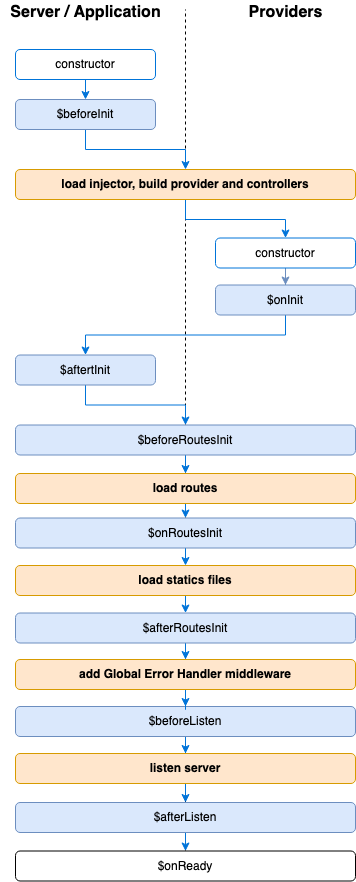

The diagram above was exported from draw.io. Its source (the exported page's mxGraphModel, read from the mxfile embedded in the PNG):
<mxGraphModel dx="1426" dy="722" grid="1" gridSize="10" guides="1" tooltips="1" connect="1" arrows="1" fold="1" page="1" pageScale="1" pageWidth="827" pageHeight="1169" math="0" shadow="0">
  <root>
    <mxCell id="0" />
    <mxCell id="1" parent="0" />
    <mxCell id="6OGUqGRU7Gr6e0RLvVt3-30" value="" style="endArrow=none;dashed=1;html=1;" parent="1" edge="1">
      <mxGeometry width="50" height="50" relative="1" as="geometry">
        <mxPoint x="280" y="881" as="sourcePoint" />
        <mxPoint x="280" y="40" as="targetPoint" />
      </mxGeometry>
    </mxCell>
    <mxCell id="r-cADyz4mRHKIyRzOxX_-7" style="edgeStyle=orthogonalEdgeStyle;rounded=0;orthogonalLoop=1;jettySize=auto;html=1;exitX=0.5;exitY=1;exitDx=0;exitDy=0;entryX=0.5;entryY=0;entryDx=0;entryDy=0;strokeColor=#0074d9;" parent="1" source="r-cADyz4mRHKIyRzOxX_-1" edge="1">
      <mxGeometry relative="1" as="geometry">
        <mxPoint x="180" y="130" as="targetPoint" />
      </mxGeometry>
    </mxCell>
    <mxCell id="r-cADyz4mRHKIyRzOxX_-1" value="constructor" style="rounded=1;whiteSpace=wrap;html=1;strokeColor=#0074d9;fontFamily=Helvetica;" parent="1" vertex="1">
      <mxGeometry x="110" y="80" width="140" height="30" as="geometry" />
    </mxCell>
    <mxCell id="r-cADyz4mRHKIyRzOxX_-8" style="edgeStyle=orthogonalEdgeStyle;rounded=0;orthogonalLoop=1;jettySize=auto;html=1;exitX=0.5;exitY=1;exitDx=0;exitDy=0;entryX=0.5;entryY=0;entryDx=0;entryDy=0;strokeColor=#0074d9;" parent="1" edge="1" target="r-cADyz4mRHKIyRzOxX_-30">
      <mxGeometry relative="1" as="geometry">
        <mxPoint x="180" y="160" as="sourcePoint" />
        <mxPoint x="180" y="180" as="targetPoint" />
      </mxGeometry>
    </mxCell>
    <mxCell id="r-cADyz4mRHKIyRzOxX_-12" value="$beforeInit" style="rounded=1;whiteSpace=wrap;html=1;strokeColor=#6c8ebf;fillColor=#dae8fc;fontFamily=Helvetica;" parent="1" vertex="1">
      <mxGeometry x="110" y="130" width="140" height="30" as="geometry" />
    </mxCell>
    <mxCell id="6OGUqGRU7Gr6e0RLvVt3-27" style="edgeStyle=orthogonalEdgeStyle;rounded=0;orthogonalLoop=1;jettySize=auto;html=1;exitX=0.5;exitY=1;exitDx=0;exitDy=0;entryX=0.5;entryY=0;entryDx=0;entryDy=0;fillColor=#dae8fc;strokeColor=#0074D9;" parent="1" source="r-cADyz4mRHKIyRzOxX_-30" target="6OGUqGRU7Gr6e0RLvVt3-3" edge="1">
      <mxGeometry relative="1" as="geometry" />
    </mxCell>
    <mxCell id="r-cADyz4mRHKIyRzOxX_-30" value="&lt;b&gt;load injector, build provider and controllers&lt;/b&gt;" style="rounded=1;whiteSpace=wrap;html=1;strokeColor=#d79b00;fillColor=#ffe6cc;fontFamily=Helvetica;" parent="1" vertex="1">
      <mxGeometry x="110" y="200" width="340" height="30" as="geometry" />
    </mxCell>
    <mxCell id="6OGUqGRU7Gr6e0RLvVt3-14" style="edgeStyle=orthogonalEdgeStyle;rounded=0;orthogonalLoop=1;jettySize=auto;html=1;exitX=0.5;exitY=1;exitDx=0;exitDy=0;fillColor=#dae8fc;strokeColor=#6c8ebf;" parent="1" source="6OGUqGRU7Gr6e0RLvVt3-3" target="6OGUqGRU7Gr6e0RLvVt3-5" edge="1">
      <mxGeometry relative="1" as="geometry" />
    </mxCell>
    <mxCell id="6OGUqGRU7Gr6e0RLvVt3-3" value="constructor" style="rounded=1;whiteSpace=wrap;html=1;strokeColor=#0074d9;fontFamily=Helvetica;" parent="1" vertex="1">
      <mxGeometry x="310" y="268.5" width="140" height="30" as="geometry" />
    </mxCell>
    <mxCell id="6OGUqGRU7Gr6e0RLvVt3-18" style="edgeStyle=orthogonalEdgeStyle;rounded=0;orthogonalLoop=1;jettySize=auto;html=1;exitX=0.5;exitY=1;exitDx=0;exitDy=0;entryX=0.5;entryY=0;entryDx=0;entryDy=0;fillColor=#dae8fc;strokeColor=#0074D9;" parent="1" source="6OGUqGRU7Gr6e0RLvVt3-5" target="6OGUqGRU7Gr6e0RLvVt3-20" edge="1">
      <mxGeometry relative="1" as="geometry" />
    </mxCell>
    <mxCell id="6OGUqGRU7Gr6e0RLvVt3-5" value="$onInit" style="rounded=1;whiteSpace=wrap;html=1;strokeColor=#6c8ebf;fillColor=#dae8fc;fontFamily=Helvetica;" parent="1" vertex="1">
      <mxGeometry x="310" y="315.5" width="140" height="30" as="geometry" />
    </mxCell>
    <mxCell id="6OGUqGRU7Gr6e0RLvVt3-33" style="edgeStyle=orthogonalEdgeStyle;rounded=0;orthogonalLoop=1;jettySize=auto;html=1;exitX=0.5;exitY=1;exitDx=0;exitDy=0;entryX=0.5;entryY=0;entryDx=0;entryDy=0;strokeColor=#0074D9;fontSize=15;" parent="1" source="6OGUqGRU7Gr6e0RLvVt3-17" target="6OGUqGRU7Gr6e0RLvVt3-28" edge="1">
      <mxGeometry relative="1" as="geometry" />
    </mxCell>
    <mxCell id="6OGUqGRU7Gr6e0RLvVt3-17" value="$beforeRoutesInit" style="rounded=1;whiteSpace=wrap;html=1;strokeColor=#6c8ebf;fillColor=#dae8fc;fontFamily=Helvetica;" parent="1" vertex="1">
      <mxGeometry x="110" y="455.5" width="340" height="30" as="geometry" />
    </mxCell>
    <mxCell id="6OGUqGRU7Gr6e0RLvVt3-52" style="edgeStyle=orthogonalEdgeStyle;rounded=0;orthogonalLoop=1;jettySize=auto;html=1;exitX=0.5;exitY=1;exitDx=0;exitDy=0;strokeColor=#0074D9;fontSize=15;" parent="1" source="6OGUqGRU7Gr6e0RLvVt3-19" edge="1">
      <mxGeometry relative="1" as="geometry">
        <mxPoint x="280" y="690" as="targetPoint" />
      </mxGeometry>
    </mxCell>
    <mxCell id="6OGUqGRU7Gr6e0RLvVt3-19" value="$afterRoutesInit" style="rounded=1;whiteSpace=wrap;html=1;strokeColor=#6c8ebf;fillColor=#dae8fc;fontFamily=Helvetica;" parent="1" vertex="1">
      <mxGeometry x="110" y="643.5" width="340" height="30" as="geometry" />
    </mxCell>
    <mxCell id="6OGUqGRU7Gr6e0RLvVt3-21" style="edgeStyle=orthogonalEdgeStyle;rounded=0;orthogonalLoop=1;jettySize=auto;html=1;exitX=0.5;exitY=1;exitDx=0;exitDy=0;entryX=0.5;entryY=0;entryDx=0;entryDy=0;fillColor=#dae8fc;strokeColor=#0074D9;" parent="1" source="6OGUqGRU7Gr6e0RLvVt3-20" target="6OGUqGRU7Gr6e0RLvVt3-17" edge="1">
      <mxGeometry relative="1" as="geometry" />
    </mxCell>
    <mxCell id="6OGUqGRU7Gr6e0RLvVt3-20" value="$aftertInit" style="rounded=1;whiteSpace=wrap;html=1;strokeColor=#6c8ebf;fillColor=#dae8fc;fontFamily=Helvetica;" parent="1" vertex="1">
      <mxGeometry x="110" y="385.5" width="140" height="30" as="geometry" />
    </mxCell>
    <mxCell id="6OGUqGRU7Gr6e0RLvVt3-39" style="edgeStyle=orthogonalEdgeStyle;rounded=0;orthogonalLoop=1;jettySize=auto;html=1;exitX=0.5;exitY=1;exitDx=0;exitDy=0;strokeColor=#0074D9;fontSize=15;" parent="1" source="6OGUqGRU7Gr6e0RLvVt3-23" target="6OGUqGRU7Gr6e0RLvVt3-38" edge="1">
      <mxGeometry relative="1" as="geometry" />
    </mxCell>
    <mxCell id="6OGUqGRU7Gr6e0RLvVt3-23" value="$beforeListen" style="rounded=1;whiteSpace=wrap;html=1;strokeColor=#6c8ebf;fillColor=#dae8fc;fontFamily=Helvetica;" parent="1" vertex="1">
      <mxGeometry x="110" y="737" width="340" height="30" as="geometry" />
    </mxCell>
    <mxCell id="6OGUqGRU7Gr6e0RLvVt3-41" style="edgeStyle=orthogonalEdgeStyle;rounded=0;orthogonalLoop=1;jettySize=auto;html=1;exitX=0.5;exitY=1;exitDx=0;exitDy=0;entryX=0.5;entryY=0;entryDx=0;entryDy=0;strokeColor=#0074D9;fontSize=15;" parent="1" source="6OGUqGRU7Gr6e0RLvVt3-24" target="6OGUqGRU7Gr6e0RLvVt3-25" edge="1">
      <mxGeometry relative="1" as="geometry" />
    </mxCell>
    <mxCell id="6OGUqGRU7Gr6e0RLvVt3-24" value="$afterListen" style="rounded=1;whiteSpace=wrap;html=1;strokeColor=#6c8ebf;fillColor=#dae8fc;fontFamily=Helvetica;" parent="1" vertex="1">
      <mxGeometry x="110" y="833" width="340" height="30" as="geometry" />
    </mxCell>
    <mxCell id="6OGUqGRU7Gr6e0RLvVt3-25" value="$onReady" style="rounded=1;whiteSpace=wrap;html=1;fontFamily=Helvetica;" parent="1" vertex="1">
      <mxGeometry x="110" y="881.5" width="340" height="30" as="geometry" />
    </mxCell>
    <mxCell id="6OGUqGRU7Gr6e0RLvVt3-44" style="edgeStyle=orthogonalEdgeStyle;rounded=0;orthogonalLoop=1;jettySize=auto;html=1;exitX=0.5;exitY=1;exitDx=0;exitDy=0;entryX=0.5;entryY=0;entryDx=0;entryDy=0;strokeColor=#0074D9;fontSize=15;" parent="1" source="6OGUqGRU7Gr6e0RLvVt3-28" target="6OGUqGRU7Gr6e0RLvVt3-42" edge="1">
      <mxGeometry relative="1" as="geometry" />
    </mxCell>
    <mxCell id="6OGUqGRU7Gr6e0RLvVt3-28" value="&lt;b&gt;load routes&lt;/b&gt;" style="rounded=1;whiteSpace=wrap;html=1;strokeColor=#d79b00;fillColor=#ffe6cc;fontFamily=Helvetica;" parent="1" vertex="1">
      <mxGeometry x="110" y="504" width="340" height="30" as="geometry" />
    </mxCell>
    <mxCell id="6OGUqGRU7Gr6e0RLvVt3-31" value="&lt;div align=&quot;center&quot;&gt;&lt;font style=&quot;font-size: 16px&quot;&gt;&lt;b&gt;Server / Application&lt;/b&gt;&lt;/font&gt;&lt;/div&gt;" style="text;html=1;resizable=0;points=[];autosize=1;align=center;verticalAlign=top;spacingTop=-4;" parent="1" vertex="1">
      <mxGeometry x="95" y="31" width="170" height="20" as="geometry" />
    </mxCell>
    <mxCell id="6OGUqGRU7Gr6e0RLvVt3-32" value="&lt;font style=&quot;font-size: 16px&quot;&gt;&lt;b&gt;Providers&lt;/b&gt;&lt;/font&gt;" style="text;html=1;resizable=0;points=[];autosize=1;align=center;verticalAlign=top;spacingTop=-4;fontSize=15;" parent="1" vertex="1">
      <mxGeometry x="335" y="31" width="90" height="20" as="geometry" />
    </mxCell>
    <mxCell id="6OGUqGRU7Gr6e0RLvVt3-40" style="edgeStyle=orthogonalEdgeStyle;rounded=0;orthogonalLoop=1;jettySize=auto;html=1;exitX=0.5;exitY=1;exitDx=0;exitDy=0;entryX=0.5;entryY=0;entryDx=0;entryDy=0;strokeColor=#0074D9;fontSize=15;" parent="1" source="6OGUqGRU7Gr6e0RLvVt3-38" target="6OGUqGRU7Gr6e0RLvVt3-24" edge="1">
      <mxGeometry relative="1" as="geometry" />
    </mxCell>
    <mxCell id="6OGUqGRU7Gr6e0RLvVt3-38" value="&lt;b&gt;listen server&lt;/b&gt;" style="rounded=1;whiteSpace=wrap;html=1;strokeColor=#d79b00;fillColor=#ffe6cc;fontFamily=Helvetica;" parent="1" vertex="1">
      <mxGeometry x="110" y="784" width="340" height="30" as="geometry" />
    </mxCell>
    <mxCell id="6OGUqGRU7Gr6e0RLvVt3-50" style="edgeStyle=orthogonalEdgeStyle;rounded=0;orthogonalLoop=1;jettySize=auto;html=1;exitX=0.5;exitY=1;exitDx=0;exitDy=0;entryX=0.5;entryY=0;entryDx=0;entryDy=0;strokeColor=#0074D9;fontSize=15;" parent="1" source="6OGUqGRU7Gr6e0RLvVt3-42" target="6OGUqGRU7Gr6e0RLvVt3-47" edge="1">
      <mxGeometry relative="1" as="geometry" />
    </mxCell>
    <mxCell id="6OGUqGRU7Gr6e0RLvVt3-42" value="$onRoutesInit" style="rounded=1;whiteSpace=wrap;html=1;strokeColor=#6c8ebf;fillColor=#dae8fc;fontFamily=Helvetica;" parent="1" vertex="1">
      <mxGeometry x="110" y="548.5" width="340" height="30" as="geometry" />
    </mxCell>
    <mxCell id="6OGUqGRU7Gr6e0RLvVt3-51" style="edgeStyle=orthogonalEdgeStyle;rounded=0;orthogonalLoop=1;jettySize=auto;html=1;exitX=0.5;exitY=1;exitDx=0;exitDy=0;entryX=0.5;entryY=0;entryDx=0;entryDy=0;strokeColor=#0074D9;fontSize=15;" parent="1" source="6OGUqGRU7Gr6e0RLvVt3-47" target="6OGUqGRU7Gr6e0RLvVt3-19" edge="1">
      <mxGeometry relative="1" as="geometry" />
    </mxCell>
    <mxCell id="6OGUqGRU7Gr6e0RLvVt3-47" value="&lt;b&gt;load statics files&lt;/b&gt;" style="rounded=1;whiteSpace=wrap;html=1;strokeColor=#d79b00;fillColor=#ffe6cc;fontFamily=Helvetica;" parent="1" vertex="1">
      <mxGeometry x="110" y="596" width="340" height="30" as="geometry" />
    </mxCell>
    <mxCell id="6OGUqGRU7Gr6e0RLvVt3-53" style="edgeStyle=orthogonalEdgeStyle;rounded=0;orthogonalLoop=1;jettySize=auto;html=1;exitX=0.5;exitY=1;exitDx=0;exitDy=0;strokeColor=#0074D9;fontSize=15;" parent="1" source="6OGUqGRU7Gr6e0RLvVt3-49" target="6OGUqGRU7Gr6e0RLvVt3-23" edge="1">
      <mxGeometry relative="1" as="geometry" />
    </mxCell>
    <mxCell id="6OGUqGRU7Gr6e0RLvVt3-49" value="&lt;b&gt;add Global Error Handler middleware&lt;/b&gt;" style="rounded=1;whiteSpace=wrap;html=1;strokeColor=#d79b00;fillColor=#ffe6cc;fontFamily=Helvetica;" parent="1" vertex="1">
      <mxGeometry x="110" y="690" width="340" height="30" as="geometry" />
    </mxCell>
  </root>
</mxGraphModel>